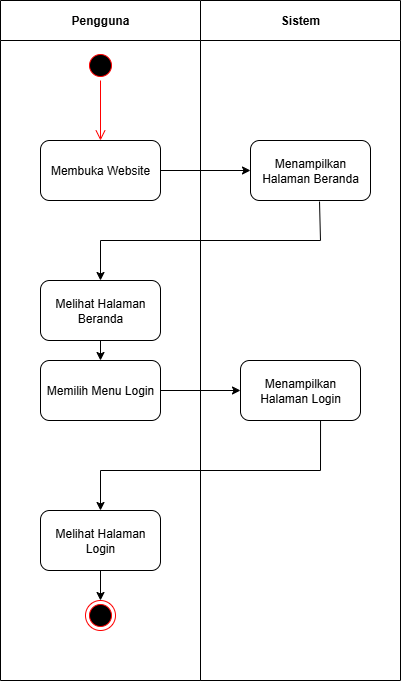

The diagram above was exported from draw.io. Its source (the exported page's mxGraphModel, read from the mxfile embedded in the PNG):
<mxGraphModel dx="1426" dy="783" grid="1" gridSize="10" guides="1" tooltips="1" connect="1" arrows="1" fold="1" page="1" pageScale="1" pageWidth="850" pageHeight="1100" math="0" shadow="0">
  <root>
    <mxCell id="0" />
    <mxCell id="1" parent="0" />
    <mxCell id="eFBH1SX-QSE-yJVw5XWc-98" value="Pengguna" style="swimlane;whiteSpace=wrap;html=1;startSize=40;" vertex="1" parent="1">
      <mxGeometry x="200" y="80" width="200" height="680" as="geometry" />
    </mxCell>
    <mxCell id="eFBH1SX-QSE-yJVw5XWc-99" value="" style="ellipse;html=1;shape=startState;fillColor=#000000;strokeColor=#ff0000;" vertex="1" parent="eFBH1SX-QSE-yJVw5XWc-98">
      <mxGeometry x="85" y="50" width="30" height="30" as="geometry" />
    </mxCell>
    <mxCell id="eFBH1SX-QSE-yJVw5XWc-100" value="" style="edgeStyle=orthogonalEdgeStyle;html=1;verticalAlign=bottom;endArrow=open;endSize=8;strokeColor=#ff0000;rounded=0;" edge="1" parent="eFBH1SX-QSE-yJVw5XWc-98" source="eFBH1SX-QSE-yJVw5XWc-99">
      <mxGeometry relative="1" as="geometry">
        <mxPoint x="100" y="140" as="targetPoint" />
      </mxGeometry>
    </mxCell>
    <mxCell id="eFBH1SX-QSE-yJVw5XWc-101" value="Membuka Website" style="rounded=1;whiteSpace=wrap;html=1;" vertex="1" parent="eFBH1SX-QSE-yJVw5XWc-98">
      <mxGeometry x="40" y="140" width="120" height="60" as="geometry" />
    </mxCell>
    <mxCell id="eFBH1SX-QSE-yJVw5XWc-102" value="Melihat Halaman Beranda" style="rounded=1;whiteSpace=wrap;html=1;" vertex="1" parent="eFBH1SX-QSE-yJVw5XWc-98">
      <mxGeometry x="40" y="280" width="120" height="60" as="geometry" />
    </mxCell>
    <mxCell id="eFBH1SX-QSE-yJVw5XWc-103" value="Memilih Menu Login" style="rounded=1;whiteSpace=wrap;html=1;" vertex="1" parent="eFBH1SX-QSE-yJVw5XWc-98">
      <mxGeometry x="40" y="360" width="120" height="60" as="geometry" />
    </mxCell>
    <mxCell id="eFBH1SX-QSE-yJVw5XWc-104" value="Melihat Halaman Login" style="rounded=1;whiteSpace=wrap;html=1;" vertex="1" parent="eFBH1SX-QSE-yJVw5XWc-98">
      <mxGeometry x="40" y="510" width="120" height="60" as="geometry" />
    </mxCell>
    <mxCell id="eFBH1SX-QSE-yJVw5XWc-105" value="" style="ellipse;html=1;shape=endState;fillColor=#000000;strokeColor=#ff0000;" vertex="1" parent="eFBH1SX-QSE-yJVw5XWc-98">
      <mxGeometry x="85" y="600" width="30" height="30" as="geometry" />
    </mxCell>
    <mxCell id="eFBH1SX-QSE-yJVw5XWc-106" value="Sistem" style="swimlane;whiteSpace=wrap;html=1;startSize=40;" vertex="1" parent="1">
      <mxGeometry x="400" y="80" width="200" height="680" as="geometry" />
    </mxCell>
    <mxCell id="eFBH1SX-QSE-yJVw5XWc-107" value="Menampilkan Halaman Beranda" style="rounded=1;whiteSpace=wrap;html=1;" vertex="1" parent="eFBH1SX-QSE-yJVw5XWc-106">
      <mxGeometry x="50" y="140" width="120" height="60" as="geometry" />
    </mxCell>
    <mxCell id="eFBH1SX-QSE-yJVw5XWc-108" value="Menampilkan Halaman Login" style="rounded=1;whiteSpace=wrap;html=1;" vertex="1" parent="eFBH1SX-QSE-yJVw5XWc-106">
      <mxGeometry x="40" y="360" width="120" height="60" as="geometry" />
    </mxCell>
    <mxCell id="eFBH1SX-QSE-yJVw5XWc-109" value="" style="endArrow=classic;html=1;rounded=0;exitX=1;exitY=0.5;exitDx=0;exitDy=0;" edge="1" parent="1" source="eFBH1SX-QSE-yJVw5XWc-101">
      <mxGeometry width="50" height="50" relative="1" as="geometry">
        <mxPoint x="400" y="430" as="sourcePoint" />
        <mxPoint x="450" y="250" as="targetPoint" />
      </mxGeometry>
    </mxCell>
    <mxCell id="eFBH1SX-QSE-yJVw5XWc-110" value="" style="endArrow=none;html=1;rounded=0;" edge="1" parent="1">
      <mxGeometry width="50" height="50" relative="1" as="geometry">
        <mxPoint x="300" y="320" as="sourcePoint" />
        <mxPoint x="520" y="320" as="targetPoint" />
      </mxGeometry>
    </mxCell>
    <mxCell id="eFBH1SX-QSE-yJVw5XWc-111" value="" style="endArrow=classic;html=1;rounded=0;" edge="1" parent="1">
      <mxGeometry width="50" height="50" relative="1" as="geometry">
        <mxPoint x="300" y="320" as="sourcePoint" />
        <mxPoint x="300" y="360" as="targetPoint" />
      </mxGeometry>
    </mxCell>
    <mxCell id="eFBH1SX-QSE-yJVw5XWc-112" value="" style="endArrow=classic;html=1;rounded=0;exitX=0.5;exitY=1;exitDx=0;exitDy=0;" edge="1" parent="1" source="eFBH1SX-QSE-yJVw5XWc-102">
      <mxGeometry width="50" height="50" relative="1" as="geometry">
        <mxPoint x="400" y="430" as="sourcePoint" />
        <mxPoint x="300" y="440" as="targetPoint" />
      </mxGeometry>
    </mxCell>
    <mxCell id="eFBH1SX-QSE-yJVw5XWc-113" value="" style="endArrow=classic;html=1;rounded=0;exitX=1;exitY=0.5;exitDx=0;exitDy=0;" edge="1" parent="1" source="eFBH1SX-QSE-yJVw5XWc-103" target="eFBH1SX-QSE-yJVw5XWc-108">
      <mxGeometry width="50" height="50" relative="1" as="geometry">
        <mxPoint x="400" y="430" as="sourcePoint" />
        <mxPoint x="450" y="470" as="targetPoint" />
      </mxGeometry>
    </mxCell>
    <mxCell id="eFBH1SX-QSE-yJVw5XWc-114" value="" style="endArrow=none;html=1;rounded=0;" edge="1" parent="1">
      <mxGeometry width="50" height="50" relative="1" as="geometry">
        <mxPoint x="300" y="550" as="sourcePoint" />
        <mxPoint x="520" y="550" as="targetPoint" />
      </mxGeometry>
    </mxCell>
    <mxCell id="eFBH1SX-QSE-yJVw5XWc-115" value="" style="endArrow=classic;html=1;rounded=0;" edge="1" parent="1" target="eFBH1SX-QSE-yJVw5XWc-104">
      <mxGeometry width="50" height="50" relative="1" as="geometry">
        <mxPoint x="300" y="550" as="sourcePoint" />
        <mxPoint x="300" y="580" as="targetPoint" />
      </mxGeometry>
    </mxCell>
    <mxCell id="eFBH1SX-QSE-yJVw5XWc-116" value="" style="endArrow=classic;html=1;rounded=0;exitX=0.5;exitY=1;exitDx=0;exitDy=0;" edge="1" parent="1" source="eFBH1SX-QSE-yJVw5XWc-104">
      <mxGeometry width="50" height="50" relative="1" as="geometry">
        <mxPoint x="400" y="430" as="sourcePoint" />
        <mxPoint x="300" y="680" as="targetPoint" />
      </mxGeometry>
    </mxCell>
    <mxCell id="eFBH1SX-QSE-yJVw5XWc-117" value="" style="endArrow=none;html=1;rounded=0;exitX=0.575;exitY=1.017;exitDx=0;exitDy=0;exitPerimeter=0;" edge="1" parent="1" source="eFBH1SX-QSE-yJVw5XWc-107">
      <mxGeometry width="50" height="50" relative="1" as="geometry">
        <mxPoint x="520" y="290" as="sourcePoint" />
        <mxPoint x="520" y="320" as="targetPoint" />
      </mxGeometry>
    </mxCell>
    <mxCell id="eFBH1SX-QSE-yJVw5XWc-118" value="" style="endArrow=none;html=1;rounded=0;entryX=0.667;entryY=1;entryDx=0;entryDy=0;entryPerimeter=0;" edge="1" parent="1" target="eFBH1SX-QSE-yJVw5XWc-108">
      <mxGeometry width="50" height="50" relative="1" as="geometry">
        <mxPoint x="520" y="550" as="sourcePoint" />
        <mxPoint x="450" y="380" as="targetPoint" />
      </mxGeometry>
    </mxCell>
  </root>
</mxGraphModel>